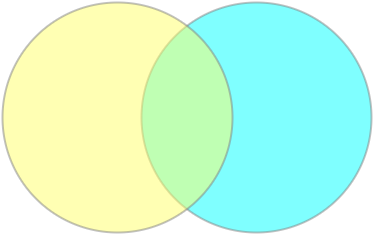

The diagram above was exported from draw.io. Its source (the exported page's mxGraphModel, read from the mxfile embedded in the PNG):
<mxGraphModel dx="1434" dy="820" grid="1" gridSize="10" guides="1" tooltips="1" connect="1" fold="1" page="1" pageScale="1" pageWidth="826" pageHeight="1169" style="default-style2" math="0">
  <root>
    <mxCell id="12d3792b8cef0af9-0" />
    <mxCell id="12d3792b8cef0af9-1" parent="12d3792b8cef0af9-0" />
    <mxCell id="12d3792b8cef0af9-3" value="" style="ellipse;whiteSpace=wrap;html=1;opacity=50;plain-blue;gradientColor=none;fillColor=#00FFFF;strokeWidth=2;strokeColor=#808080;" vertex="1" parent="12d3792b8cef0af9-1">
      <mxGeometry x="259" y="190" width="230" height="230" as="geometry" />
    </mxCell>
    <mxCell id="12d3792b8cef0af9-2" value="" style="ellipse;whiteSpace=wrap;html=1;opacity=50;plain-yellow;gradientColor=none;fillColor=#FFFF66;strokeColor=#808080;strokeWidth=2;" vertex="1" parent="12d3792b8cef0af9-1">
      <mxGeometry x="120" y="190" width="230" height="230" as="geometry" />
    </mxCell>
  </root>
</mxGraphModel>